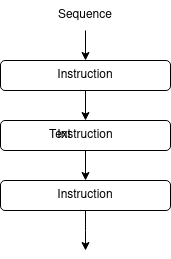

The diagram above was exported from draw.io. Its source (the exported page's mxGraphModel, read from the mxfile embedded in the PNG):
<mxGraphModel dx="806" dy="483" grid="1" gridSize="10" guides="1" tooltips="1" connect="1" arrows="1" fold="1" page="1" pageScale="1" pageWidth="850" pageHeight="1100" math="0" shadow="0">
  <root>
    <mxCell id="0" />
    <mxCell id="1" parent="0" />
    <mxCell id="TfNDaUmsD6qf7wEFPRij-7" value="" style="edgeStyle=orthogonalEdgeStyle;rounded=0;orthogonalLoop=1;jettySize=auto;html=1;" edge="1" parent="1" source="TfNDaUmsD6qf7wEFPRij-1" target="TfNDaUmsD6qf7wEFPRij-2">
      <mxGeometry relative="1" as="geometry" />
    </mxCell>
    <mxCell id="TfNDaUmsD6qf7wEFPRij-1" value="Instruction" style="rounded=1;whiteSpace=wrap;html=1;" vertex="1" parent="1">
      <mxGeometry x="360" y="180" width="170" height="30" as="geometry" />
    </mxCell>
    <mxCell id="TfNDaUmsD6qf7wEFPRij-8" value="" style="edgeStyle=orthogonalEdgeStyle;rounded=0;orthogonalLoop=1;jettySize=auto;html=1;" edge="1" parent="1" source="TfNDaUmsD6qf7wEFPRij-2" target="TfNDaUmsD6qf7wEFPRij-3">
      <mxGeometry relative="1" as="geometry" />
    </mxCell>
    <mxCell id="TfNDaUmsD6qf7wEFPRij-2" value="Instruction" style="rounded=1;whiteSpace=wrap;html=1;" vertex="1" parent="1">
      <mxGeometry x="360" y="240" width="170" height="30" as="geometry" />
    </mxCell>
    <mxCell id="TfNDaUmsD6qf7wEFPRij-10" value="" style="edgeStyle=orthogonalEdgeStyle;rounded=0;orthogonalLoop=1;jettySize=auto;html=1;" edge="1" parent="1" source="TfNDaUmsD6qf7wEFPRij-3">
      <mxGeometry relative="1" as="geometry">
        <mxPoint x="445" y="370" as="targetPoint" />
      </mxGeometry>
    </mxCell>
    <mxCell id="TfNDaUmsD6qf7wEFPRij-3" value="Instruction" style="rounded=1;whiteSpace=wrap;html=1;" vertex="1" parent="1">
      <mxGeometry x="360" y="300" width="170" height="30" as="geometry" />
    </mxCell>
    <mxCell id="TfNDaUmsD6qf7wEFPRij-11" value="Text" style="text;html=1;strokeColor=none;fillColor=none;align=center;verticalAlign=middle;whiteSpace=wrap;rounded=0;" vertex="1" parent="1">
      <mxGeometry x="390" y="240" width="60" height="30" as="geometry" />
    </mxCell>
    <mxCell id="TfNDaUmsD6qf7wEFPRij-15" style="edgeStyle=orthogonalEdgeStyle;rounded=0;orthogonalLoop=1;jettySize=auto;html=1;entryX=0.5;entryY=0;entryDx=0;entryDy=0;" edge="1" parent="1" source="TfNDaUmsD6qf7wEFPRij-12" target="TfNDaUmsD6qf7wEFPRij-1">
      <mxGeometry relative="1" as="geometry" />
    </mxCell>
    <mxCell id="TfNDaUmsD6qf7wEFPRij-12" value="Sequence" style="text;html=1;strokeColor=none;fillColor=none;align=center;verticalAlign=middle;whiteSpace=wrap;rounded=0;" vertex="1" parent="1">
      <mxGeometry x="415" y="120" width="60" height="30" as="geometry" />
    </mxCell>
  </root>
</mxGraphModel>